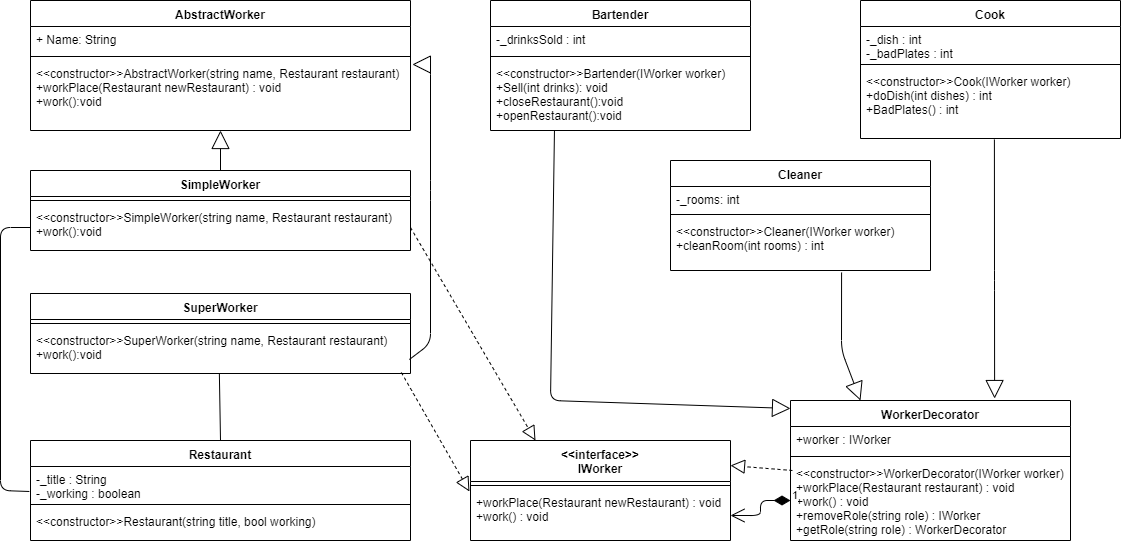

The diagram above was exported from draw.io. Its source (the exported page's mxGraphModel, read from the mxfile embedded in the PNG):
<mxGraphModel dx="1408" dy="808" grid="1" gridSize="10" guides="1" tooltips="1" connect="1" arrows="1" fold="1" page="1" pageScale="1" pageWidth="1169" pageHeight="827" math="0" shadow="0">
  <root>
    <mxCell id="0" />
    <mxCell id="1" parent="0" />
    <mxCell id="WH7zQEh9IBrjbWQ2t_qn-1" value="AbstractWorker" style="swimlane;fontStyle=1;align=center;verticalAlign=top;childLayout=stackLayout;horizontal=1;startSize=26;horizontalStack=0;resizeParent=1;resizeParentMax=0;resizeLast=0;collapsible=1;marginBottom=0;" parent="1" vertex="1">
      <mxGeometry x="40" y="80" width="380" height="130" as="geometry" />
    </mxCell>
    <mxCell id="WH7zQEh9IBrjbWQ2t_qn-2" value="+ Name: String" style="text;strokeColor=none;fillColor=none;align=left;verticalAlign=top;spacingLeft=4;spacingRight=4;overflow=hidden;rotatable=0;points=[[0,0.5],[1,0.5]];portConstraint=eastwest;" parent="WH7zQEh9IBrjbWQ2t_qn-1" vertex="1">
      <mxGeometry y="26" width="380" height="26" as="geometry" />
    </mxCell>
    <mxCell id="WH7zQEh9IBrjbWQ2t_qn-3" value="" style="line;strokeWidth=1;fillColor=none;align=left;verticalAlign=middle;spacingTop=-1;spacingLeft=3;spacingRight=3;rotatable=0;labelPosition=right;points=[];portConstraint=eastwest;" parent="WH7zQEh9IBrjbWQ2t_qn-1" vertex="1">
      <mxGeometry y="52" width="380" height="8" as="geometry" />
    </mxCell>
    <mxCell id="WH7zQEh9IBrjbWQ2t_qn-4" value="&lt;&lt;constructor&gt;&gt;AbstractWorker(string name, Restaurant restaurant)&#10;+workPlace(Restaurant newRestaurant) : void&#10;+work():void" style="text;strokeColor=none;fillColor=none;align=left;verticalAlign=top;spacingLeft=4;spacingRight=4;overflow=hidden;rotatable=0;points=[[0,0.5],[1,0.5]];portConstraint=eastwest;" parent="WH7zQEh9IBrjbWQ2t_qn-1" vertex="1">
      <mxGeometry y="60" width="380" height="70" as="geometry" />
    </mxCell>
    <mxCell id="WH7zQEh9IBrjbWQ2t_qn-5" value="SimpleWorker" style="swimlane;fontStyle=1;align=center;verticalAlign=top;childLayout=stackLayout;horizontal=1;startSize=26;horizontalStack=0;resizeParent=1;resizeParentMax=0;resizeLast=0;collapsible=1;marginBottom=0;" parent="1" vertex="1">
      <mxGeometry x="40" y="250" width="380" height="80" as="geometry" />
    </mxCell>
    <mxCell id="WH7zQEh9IBrjbWQ2t_qn-7" value="" style="line;strokeWidth=1;fillColor=none;align=left;verticalAlign=middle;spacingTop=-1;spacingLeft=3;spacingRight=3;rotatable=0;labelPosition=right;points=[];portConstraint=eastwest;" parent="WH7zQEh9IBrjbWQ2t_qn-5" vertex="1">
      <mxGeometry y="26" width="380" height="8" as="geometry" />
    </mxCell>
    <mxCell id="WH7zQEh9IBrjbWQ2t_qn-8" value="&lt;&lt;constructor&gt;&gt;SimpleWorker(string name, Restaurant restaurant)&#10;+work():void" style="text;strokeColor=none;fillColor=none;align=left;verticalAlign=top;spacingLeft=4;spacingRight=4;overflow=hidden;rotatable=0;points=[[0,0.5],[1,0.5]];portConstraint=eastwest;" parent="WH7zQEh9IBrjbWQ2t_qn-5" vertex="1">
      <mxGeometry y="34" width="380" height="46" as="geometry" />
    </mxCell>
    <mxCell id="WH7zQEh9IBrjbWQ2t_qn-9" value="SuperWorker" style="swimlane;fontStyle=1;align=center;verticalAlign=top;childLayout=stackLayout;horizontal=1;startSize=26;horizontalStack=0;resizeParent=1;resizeParentMax=0;resizeLast=0;collapsible=1;marginBottom=0;" parent="1" vertex="1">
      <mxGeometry x="40" y="373" width="380" height="80" as="geometry" />
    </mxCell>
    <mxCell id="WH7zQEh9IBrjbWQ2t_qn-10" value="" style="line;strokeWidth=1;fillColor=none;align=left;verticalAlign=middle;spacingTop=-1;spacingLeft=3;spacingRight=3;rotatable=0;labelPosition=right;points=[];portConstraint=eastwest;" parent="WH7zQEh9IBrjbWQ2t_qn-9" vertex="1">
      <mxGeometry y="26" width="380" height="8" as="geometry" />
    </mxCell>
    <mxCell id="WH7zQEh9IBrjbWQ2t_qn-11" value="&lt;&lt;constructor&gt;&gt;SuperWorker(string name, Restaurant restaurant)&#10;+work():void" style="text;strokeColor=none;fillColor=none;align=left;verticalAlign=top;spacingLeft=4;spacingRight=4;overflow=hidden;rotatable=0;points=[[0,0.5],[1,0.5]];portConstraint=eastwest;" parent="WH7zQEh9IBrjbWQ2t_qn-9" vertex="1">
      <mxGeometry y="34" width="380" height="46" as="geometry" />
    </mxCell>
    <mxCell id="WH7zQEh9IBrjbWQ2t_qn-12" value="Restaurant" style="swimlane;fontStyle=1;align=center;verticalAlign=top;childLayout=stackLayout;horizontal=1;startSize=26;horizontalStack=0;resizeParent=1;resizeParentMax=0;resizeLast=0;collapsible=1;marginBottom=0;" parent="1" vertex="1">
      <mxGeometry x="40" y="520" width="380" height="100" as="geometry" />
    </mxCell>
    <mxCell id="WH7zQEh9IBrjbWQ2t_qn-13" value="-_title : String&#10;-_working : boolean" style="text;strokeColor=none;fillColor=none;align=left;verticalAlign=top;spacingLeft=4;spacingRight=4;overflow=hidden;rotatable=0;points=[[0,0.5],[1,0.5]];portConstraint=eastwest;" parent="WH7zQEh9IBrjbWQ2t_qn-12" vertex="1">
      <mxGeometry y="26" width="380" height="34" as="geometry" />
    </mxCell>
    <mxCell id="WH7zQEh9IBrjbWQ2t_qn-14" value="" style="line;strokeWidth=1;fillColor=none;align=left;verticalAlign=middle;spacingTop=-1;spacingLeft=3;spacingRight=3;rotatable=0;labelPosition=right;points=[];portConstraint=eastwest;" parent="WH7zQEh9IBrjbWQ2t_qn-12" vertex="1">
      <mxGeometry y="60" width="380" height="8" as="geometry" />
    </mxCell>
    <mxCell id="WH7zQEh9IBrjbWQ2t_qn-15" value="&lt;&lt;constructor&gt;&gt;Restaurant(string title, bool working)" style="text;strokeColor=none;fillColor=none;align=left;verticalAlign=top;spacingLeft=4;spacingRight=4;overflow=hidden;rotatable=0;points=[[0,0.5],[1,0.5]];portConstraint=eastwest;" parent="WH7zQEh9IBrjbWQ2t_qn-12" vertex="1">
      <mxGeometry y="68" width="380" height="32" as="geometry" />
    </mxCell>
    <mxCell id="WH7zQEh9IBrjbWQ2t_qn-21" value="" style="endArrow=block;endSize=16;endFill=0;html=1;exitX=0.5;exitY=0;exitDx=0;exitDy=0;" parent="1" source="WH7zQEh9IBrjbWQ2t_qn-5" target="WH7zQEh9IBrjbWQ2t_qn-4" edge="1">
      <mxGeometry width="160" relative="1" as="geometry">
        <mxPoint x="170" y="640" as="sourcePoint" />
        <mxPoint x="10" y="640" as="targetPoint" />
      </mxGeometry>
    </mxCell>
    <mxCell id="WH7zQEh9IBrjbWQ2t_qn-23" value="Bartender" style="swimlane;fontStyle=1;align=center;verticalAlign=top;childLayout=stackLayout;horizontal=1;startSize=26;horizontalStack=0;resizeParent=1;resizeParentMax=0;resizeLast=0;collapsible=1;marginBottom=0;" parent="1" vertex="1">
      <mxGeometry x="500" y="80" width="260" height="130" as="geometry" />
    </mxCell>
    <mxCell id="WH7zQEh9IBrjbWQ2t_qn-24" value="-_drinksSold : int" style="text;strokeColor=none;fillColor=none;align=left;verticalAlign=top;spacingLeft=4;spacingRight=4;overflow=hidden;rotatable=0;points=[[0,0.5],[1,0.5]];portConstraint=eastwest;" parent="WH7zQEh9IBrjbWQ2t_qn-23" vertex="1">
      <mxGeometry y="26" width="260" height="26" as="geometry" />
    </mxCell>
    <mxCell id="WH7zQEh9IBrjbWQ2t_qn-25" value="" style="line;strokeWidth=1;fillColor=none;align=left;verticalAlign=middle;spacingTop=-1;spacingLeft=3;spacingRight=3;rotatable=0;labelPosition=right;points=[];portConstraint=eastwest;" parent="WH7zQEh9IBrjbWQ2t_qn-23" vertex="1">
      <mxGeometry y="52" width="260" height="8" as="geometry" />
    </mxCell>
    <mxCell id="WH7zQEh9IBrjbWQ2t_qn-26" value="&lt;&lt;constructor&gt;&gt;Bartender(IWorker worker)&#10;+Sell(int drinks): void&#10;+closeRestaurant():void&#10;+openRestaurant():void" style="text;strokeColor=none;fillColor=none;align=left;verticalAlign=top;spacingLeft=4;spacingRight=4;overflow=hidden;rotatable=0;points=[[0,0.5],[1,0.5]];portConstraint=eastwest;" parent="WH7zQEh9IBrjbWQ2t_qn-23" vertex="1">
      <mxGeometry y="60" width="260" height="70" as="geometry" />
    </mxCell>
    <mxCell id="WH7zQEh9IBrjbWQ2t_qn-27" value="Cook" style="swimlane;fontStyle=1;align=center;verticalAlign=top;childLayout=stackLayout;horizontal=1;startSize=26;horizontalStack=0;resizeParent=1;resizeParentMax=0;resizeLast=0;collapsible=1;marginBottom=0;" parent="1" vertex="1">
      <mxGeometry x="870" y="80" width="260" height="138" as="geometry" />
    </mxCell>
    <mxCell id="WH7zQEh9IBrjbWQ2t_qn-28" value="-_dish : int&#10;-_badPlates : int" style="text;strokeColor=none;fillColor=none;align=left;verticalAlign=top;spacingLeft=4;spacingRight=4;overflow=hidden;rotatable=0;points=[[0,0.5],[1,0.5]];portConstraint=eastwest;" parent="WH7zQEh9IBrjbWQ2t_qn-27" vertex="1">
      <mxGeometry y="26" width="260" height="34" as="geometry" />
    </mxCell>
    <mxCell id="WH7zQEh9IBrjbWQ2t_qn-29" value="" style="line;strokeWidth=1;fillColor=none;align=left;verticalAlign=middle;spacingTop=-1;spacingLeft=3;spacingRight=3;rotatable=0;labelPosition=right;points=[];portConstraint=eastwest;" parent="WH7zQEh9IBrjbWQ2t_qn-27" vertex="1">
      <mxGeometry y="60" width="260" height="8" as="geometry" />
    </mxCell>
    <mxCell id="WH7zQEh9IBrjbWQ2t_qn-30" value="&lt;&lt;constructor&gt;&gt;Cook(IWorker worker)&#10;+doDish(int dishes) : int&#10;+BadPlates() : int" style="text;strokeColor=none;fillColor=none;align=left;verticalAlign=top;spacingLeft=4;spacingRight=4;overflow=hidden;rotatable=0;points=[[0,0.5],[1,0.5]];portConstraint=eastwest;" parent="WH7zQEh9IBrjbWQ2t_qn-27" vertex="1">
      <mxGeometry y="68" width="260" height="70" as="geometry" />
    </mxCell>
    <mxCell id="WH7zQEh9IBrjbWQ2t_qn-31" value="Cleaner" style="swimlane;fontStyle=1;align=center;verticalAlign=top;childLayout=stackLayout;horizontal=1;startSize=26;horizontalStack=0;resizeParent=1;resizeParentMax=0;resizeLast=0;collapsible=1;marginBottom=0;" parent="1" vertex="1">
      <mxGeometry x="680" y="240" width="260" height="110" as="geometry" />
    </mxCell>
    <mxCell id="WH7zQEh9IBrjbWQ2t_qn-32" value="-_rooms: int" style="text;strokeColor=none;fillColor=none;align=left;verticalAlign=top;spacingLeft=4;spacingRight=4;overflow=hidden;rotatable=0;points=[[0,0.5],[1,0.5]];portConstraint=eastwest;" parent="WH7zQEh9IBrjbWQ2t_qn-31" vertex="1">
      <mxGeometry y="26" width="260" height="24" as="geometry" />
    </mxCell>
    <mxCell id="WH7zQEh9IBrjbWQ2t_qn-33" value="" style="line;strokeWidth=1;fillColor=none;align=left;verticalAlign=middle;spacingTop=-1;spacingLeft=3;spacingRight=3;rotatable=0;labelPosition=right;points=[];portConstraint=eastwest;" parent="WH7zQEh9IBrjbWQ2t_qn-31" vertex="1">
      <mxGeometry y="50" width="260" height="8" as="geometry" />
    </mxCell>
    <mxCell id="WH7zQEh9IBrjbWQ2t_qn-34" value="&lt;&lt;constructor&gt;&gt;Cleaner(IWorker worker)&#10;+cleanRoom(int rooms) : int" style="text;strokeColor=none;fillColor=none;align=left;verticalAlign=top;spacingLeft=4;spacingRight=4;overflow=hidden;rotatable=0;points=[[0,0.5],[1,0.5]];portConstraint=eastwest;" parent="WH7zQEh9IBrjbWQ2t_qn-31" vertex="1">
      <mxGeometry y="58" width="260" height="52" as="geometry" />
    </mxCell>
    <mxCell id="WH7zQEh9IBrjbWQ2t_qn-35" value="WorkerDecorator" style="swimlane;fontStyle=1;align=center;verticalAlign=top;childLayout=stackLayout;horizontal=1;startSize=26;horizontalStack=0;resizeParent=1;resizeParentMax=0;resizeLast=0;collapsible=1;marginBottom=0;" parent="1" vertex="1">
      <mxGeometry x="800" y="480" width="280" height="140" as="geometry" />
    </mxCell>
    <mxCell id="WH7zQEh9IBrjbWQ2t_qn-36" value="+worker : IWorker" style="text;strokeColor=none;fillColor=none;align=left;verticalAlign=top;spacingLeft=4;spacingRight=4;overflow=hidden;rotatable=0;points=[[0,0.5],[1,0.5]];portConstraint=eastwest;" parent="WH7zQEh9IBrjbWQ2t_qn-35" vertex="1">
      <mxGeometry y="26" width="280" height="26" as="geometry" />
    </mxCell>
    <mxCell id="WH7zQEh9IBrjbWQ2t_qn-37" value="" style="line;strokeWidth=1;fillColor=none;align=left;verticalAlign=middle;spacingTop=-1;spacingLeft=3;spacingRight=3;rotatable=0;labelPosition=right;points=[];portConstraint=eastwest;" parent="WH7zQEh9IBrjbWQ2t_qn-35" vertex="1">
      <mxGeometry y="52" width="280" height="8" as="geometry" />
    </mxCell>
    <mxCell id="WH7zQEh9IBrjbWQ2t_qn-38" value="&lt;&lt;constructor&gt;&gt;WorkerDecorator(IWorker worker)&#10;+workPlace(Restaurant restaurant) : void&#10;+work() : void&#10;+removeRole(string role) : IWorker&#10;+getRole(string role) : WorkerDecorator" style="text;strokeColor=none;fillColor=none;align=left;verticalAlign=top;spacingLeft=4;spacingRight=4;overflow=hidden;rotatable=0;points=[[0,0.5],[1,0.5]];portConstraint=eastwest;" parent="WH7zQEh9IBrjbWQ2t_qn-35" vertex="1">
      <mxGeometry y="60" width="280" height="80" as="geometry" />
    </mxCell>
    <mxCell id="WH7zQEh9IBrjbWQ2t_qn-40" value="&lt;&lt;interface&gt;&gt;&#10;IWorker&#10;" style="swimlane;fontStyle=1;align=center;verticalAlign=top;childLayout=stackLayout;horizontal=1;startSize=41;horizontalStack=0;resizeParent=1;resizeParentMax=0;resizeLast=0;collapsible=1;marginBottom=0;" parent="1" vertex="1">
      <mxGeometry x="480" y="520" width="260" height="100" as="geometry" />
    </mxCell>
    <mxCell id="WH7zQEh9IBrjbWQ2t_qn-42" value="" style="line;strokeWidth=1;fillColor=none;align=left;verticalAlign=middle;spacingTop=-1;spacingLeft=3;spacingRight=3;rotatable=0;labelPosition=right;points=[];portConstraint=eastwest;" parent="WH7zQEh9IBrjbWQ2t_qn-40" vertex="1">
      <mxGeometry y="41" width="260" height="8" as="geometry" />
    </mxCell>
    <mxCell id="WH7zQEh9IBrjbWQ2t_qn-43" value="+workPlace(Restaurant newRestaurant) : void&#10;+work() : void" style="text;strokeColor=none;fillColor=none;align=left;verticalAlign=top;spacingLeft=4;spacingRight=4;overflow=hidden;rotatable=0;points=[[0,0.5],[1,0.5]];portConstraint=eastwest;" parent="WH7zQEh9IBrjbWQ2t_qn-40" vertex="1">
      <mxGeometry y="49" width="260" height="51" as="geometry" />
    </mxCell>
    <mxCell id="WH7zQEh9IBrjbWQ2t_qn-44" value="" style="endArrow=block;endSize=16;endFill=0;html=1;entryX=0;entryY=0.057;entryDx=0;entryDy=0;exitX=0.246;exitY=1;exitDx=0;exitDy=0;exitPerimeter=0;entryPerimeter=0;" parent="1" source="WH7zQEh9IBrjbWQ2t_qn-26" target="WH7zQEh9IBrjbWQ2t_qn-35" edge="1">
      <mxGeometry width="160" relative="1" as="geometry">
        <mxPoint x="590" y="333" as="sourcePoint" />
        <mxPoint x="590" y="373" as="targetPoint" />
        <Array as="points">
          <mxPoint x="560" y="480" />
        </Array>
      </mxGeometry>
    </mxCell>
    <mxCell id="WH7zQEh9IBrjbWQ2t_qn-45" value="" style="endArrow=block;endSize=16;endFill=0;html=1;entryX=0.25;entryY=0;entryDx=0;entryDy=0;exitX=0.658;exitY=1.038;exitDx=0;exitDy=0;exitPerimeter=0;" parent="1" source="WH7zQEh9IBrjbWQ2t_qn-34" target="WH7zQEh9IBrjbWQ2t_qn-35" edge="1">
      <mxGeometry width="160" relative="1" as="geometry">
        <mxPoint x="573.96" y="220" as="sourcePoint" />
        <mxPoint x="810" y="497.98" as="targetPoint" />
        <Array as="points">
          <mxPoint x="851" y="430" />
        </Array>
      </mxGeometry>
    </mxCell>
    <mxCell id="WH7zQEh9IBrjbWQ2t_qn-46" value="" style="endArrow=block;endSize=16;endFill=0;html=1;entryX=0.729;entryY=-0.014;entryDx=0;entryDy=0;exitX=0.515;exitY=1.014;exitDx=0;exitDy=0;exitPerimeter=0;entryPerimeter=0;" parent="1" source="WH7zQEh9IBrjbWQ2t_qn-30" target="WH7zQEh9IBrjbWQ2t_qn-35" edge="1">
      <mxGeometry width="160" relative="1" as="geometry">
        <mxPoint x="861.0799999999999" y="361.9760000000001" as="sourcePoint" />
        <mxPoint x="880" y="490" as="targetPoint" />
        <Array as="points">
          <mxPoint x="1004" y="360" />
        </Array>
      </mxGeometry>
    </mxCell>
    <mxCell id="WH7zQEh9IBrjbWQ2t_qn-47" value="" style="endArrow=block;dashed=1;endFill=0;endSize=12;html=1;exitX=0.976;exitY=0.978;exitDx=0;exitDy=0;exitPerimeter=0;entryX=-0.004;entryY=0.039;entryDx=0;entryDy=0;entryPerimeter=0;" parent="1" source="WH7zQEh9IBrjbWQ2t_qn-11" target="WH7zQEh9IBrjbWQ2t_qn-43" edge="1">
      <mxGeometry width="160" relative="1" as="geometry">
        <mxPoint x="10" y="640" as="sourcePoint" />
        <mxPoint x="170" y="640" as="targetPoint" />
      </mxGeometry>
    </mxCell>
    <mxCell id="WH7zQEh9IBrjbWQ2t_qn-48" value="" style="endArrow=block;dashed=1;endFill=0;endSize=12;html=1;exitX=1;exitY=0.5;exitDx=0;exitDy=0;entryX=0.25;entryY=0;entryDx=0;entryDy=0;" parent="1" source="WH7zQEh9IBrjbWQ2t_qn-8" target="WH7zQEh9IBrjbWQ2t_qn-40" edge="1">
      <mxGeometry width="160" relative="1" as="geometry">
        <mxPoint x="420.8800000000001" y="461.98800000000006" as="sourcePoint" />
        <mxPoint x="488.96000000000004" y="580.989" as="targetPoint" />
      </mxGeometry>
    </mxCell>
    <mxCell id="WH7zQEh9IBrjbWQ2t_qn-49" value="" style="endArrow=block;dashed=1;endFill=0;endSize=12;html=1;exitX=0.007;exitY=0.125;exitDx=0;exitDy=0;entryX=1;entryY=0.25;entryDx=0;entryDy=0;exitPerimeter=0;" parent="1" source="WH7zQEh9IBrjbWQ2t_qn-38" target="WH7zQEh9IBrjbWQ2t_qn-40" edge="1">
      <mxGeometry width="160" relative="1" as="geometry">
        <mxPoint x="430" y="317" as="sourcePoint" />
        <mxPoint x="555" y="530" as="targetPoint" />
      </mxGeometry>
    </mxCell>
    <mxCell id="WH7zQEh9IBrjbWQ2t_qn-52" value="1" style="endArrow=open;html=1;endSize=12;startArrow=diamondThin;startSize=14;startFill=1;edgeStyle=orthogonalEdgeStyle;align=left;verticalAlign=bottom;exitX=0;exitY=0.5;exitDx=0;exitDy=0;entryX=1;entryY=0.5;entryDx=0;entryDy=0;" parent="1" source="WH7zQEh9IBrjbWQ2t_qn-38" target="WH7zQEh9IBrjbWQ2t_qn-43" edge="1">
      <mxGeometry x="-1" y="3" relative="1" as="geometry">
        <mxPoint x="191" y="462" as="sourcePoint" />
        <mxPoint x="240" y="530" as="targetPoint" />
      </mxGeometry>
    </mxCell>
    <mxCell id="WH7zQEh9IBrjbWQ2t_qn-22" value="" style="endArrow=block;endSize=16;endFill=0;html=1;entryX=1.005;entryY=0.057;entryDx=0;entryDy=0;exitX=0.997;exitY=0.696;exitDx=0;exitDy=0;exitPerimeter=0;entryPerimeter=0;" parent="1" source="WH7zQEh9IBrjbWQ2t_qn-11" target="WH7zQEh9IBrjbWQ2t_qn-4" edge="1">
      <mxGeometry width="160" relative="1" as="geometry">
        <mxPoint x="450" y="250" as="sourcePoint" />
        <mxPoint x="450" y="210" as="targetPoint" />
        <Array as="points">
          <mxPoint x="440" y="423" />
          <mxPoint x="440" y="270" />
          <mxPoint x="440" y="144" />
        </Array>
      </mxGeometry>
    </mxCell>
    <mxCell id="2oFo5C0HaLZhXh0qhGQQ-1" value="" style="endArrow=none;html=1;exitX=0.5;exitY=0;exitDx=0;exitDy=0;entryX=0.497;entryY=1;entryDx=0;entryDy=0;entryPerimeter=0;" edge="1" parent="1">
      <mxGeometry width="50" height="50" relative="1" as="geometry">
        <mxPoint x="230" y="520" as="sourcePoint" />
        <mxPoint x="228.86000000000013" y="453" as="targetPoint" />
      </mxGeometry>
    </mxCell>
    <mxCell id="2oFo5C0HaLZhXh0qhGQQ-2" value="" style="endArrow=none;html=1;exitX=-0.003;exitY=0.735;exitDx=0;exitDy=0;exitPerimeter=0;entryX=0;entryY=0.5;entryDx=0;entryDy=0;" edge="1" parent="1">
      <mxGeometry width="50" height="50" relative="1" as="geometry">
        <mxPoint x="38.8599999999999" y="570.99" as="sourcePoint" />
        <mxPoint x="40" y="307" as="targetPoint" />
        <Array as="points">
          <mxPoint x="10" y="570" />
          <mxPoint x="10" y="307" />
        </Array>
      </mxGeometry>
    </mxCell>
  </root>
</mxGraphModel>